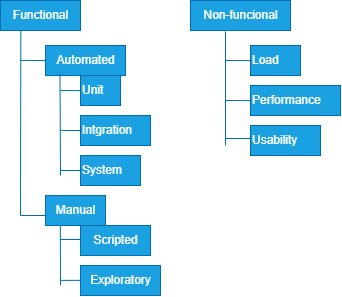

The diagram above was exported from draw.io. Its source (the exported page's mxGraphModel, read from the mxfile embedded in the PNG):
<mxGraphModel dx="642" dy="472" grid="1" gridSize="10" guides="1" tooltips="1" connect="1" arrows="1" fold="1" page="1" pageScale="1" pageWidth="850" pageHeight="1100" math="0" shadow="0">
  <root>
    <mxCell id="0" />
    <mxCell id="1" parent="0" />
    <mxCell id="2" value="Functional" style="text;html=1;align=center;verticalAlign=middle;resizable=0;points=[];autosize=1;strokeColor=#006EAF;fillColor=#1ba1e2;fontColor=#ffffff;" vertex="1" parent="1">
      <mxGeometry x="120" y="95" width="80" height="30" as="geometry" />
    </mxCell>
    <mxCell id="3" value="Automated" style="text;html=1;align=center;verticalAlign=middle;resizable=0;points=[];autosize=1;strokeColor=#006EAF;fillColor=#1ba1e2;fontColor=#ffffff;" vertex="1" parent="1">
      <mxGeometry x="165" y="140" width="80" height="30" as="geometry" />
    </mxCell>
    <mxCell id="4" value="Unit" style="text;html=1;align=left;verticalAlign=middle;resizable=0;points=[];autosize=1;strokeColor=#006EAF;fillColor=#1ba1e2;fontColor=#ffffff;" vertex="1" parent="1">
      <mxGeometry x="200" y="170" width="40" height="30" as="geometry" />
    </mxCell>
    <mxCell id="5" value="Intgration" style="text;html=1;align=left;verticalAlign=middle;resizable=0;points=[];autosize=1;strokeColor=#006EAF;fillColor=#1ba1e2;fontColor=#ffffff;" vertex="1" parent="1">
      <mxGeometry x="200" y="210" width="70" height="30" as="geometry" />
    </mxCell>
    <mxCell id="6" value="System" style="text;html=1;align=left;verticalAlign=middle;resizable=0;points=[];autosize=1;strokeColor=#006EAF;fillColor=#1ba1e2;fontColor=#ffffff;" vertex="1" parent="1">
      <mxGeometry x="200" y="250" width="60" height="30" as="geometry" />
    </mxCell>
    <mxCell id="7" value="Manual" style="text;html=1;align=center;verticalAlign=middle;resizable=0;points=[];autosize=1;strokeColor=#006EAF;fillColor=#1ba1e2;fontColor=#ffffff;" vertex="1" parent="1">
      <mxGeometry x="165" y="290" width="60" height="30" as="geometry" />
    </mxCell>
    <mxCell id="8" value="Scripted" style="text;html=1;align=center;verticalAlign=middle;resizable=0;points=[];autosize=1;strokeColor=#006EAF;fillColor=#1ba1e2;fontColor=#ffffff;" vertex="1" parent="1">
      <mxGeometry x="200" y="320" width="70" height="30" as="geometry" />
    </mxCell>
    <mxCell id="9" value="Exploratory" style="text;html=1;align=center;verticalAlign=middle;resizable=0;points=[];autosize=1;strokeColor=#006EAF;fillColor=#1ba1e2;fontColor=#ffffff;" vertex="1" parent="1">
      <mxGeometry x="200" y="360" width="80" height="30" as="geometry" />
    </mxCell>
    <mxCell id="10" value="Non-funcional" style="text;html=1;align=center;verticalAlign=middle;resizable=0;points=[];autosize=1;strokeColor=#006EAF;fillColor=#1ba1e2;fontColor=#ffffff;" vertex="1" parent="1">
      <mxGeometry x="310" y="95" width="100" height="30" as="geometry" />
    </mxCell>
    <mxCell id="11" value="Load" style="text;html=1;align=left;verticalAlign=middle;resizable=0;points=[];autosize=1;strokeColor=#006EAF;fillColor=#1ba1e2;fontColor=#ffffff;" vertex="1" parent="1">
      <mxGeometry x="370" y="140" width="50" height="30" as="geometry" />
    </mxCell>
    <mxCell id="12" value="Performance" style="text;html=1;align=left;verticalAlign=middle;resizable=0;points=[];autosize=1;strokeColor=#006EAF;fillColor=#1ba1e2;fontColor=#ffffff;" vertex="1" parent="1">
      <mxGeometry x="370" y="180" width="90" height="30" as="geometry" />
    </mxCell>
    <mxCell id="13" value="Usability" style="text;html=1;align=left;verticalAlign=middle;resizable=0;points=[];autosize=1;strokeColor=#006EAF;fillColor=#1ba1e2;fontColor=#ffffff;" vertex="1" parent="1">
      <mxGeometry x="370" y="220" width="70" height="30" as="geometry" />
    </mxCell>
    <mxCell id="14" value="" style="endArrow=none;html=1;entryX=0.35;entryY=1.033;entryDx=0;entryDy=0;entryPerimeter=0;fontColor=#7e82f1;fillColor=#1ba1e2;strokeColor=#006EAF;" edge="1" parent="1" target="10">
      <mxGeometry width="50" height="50" relative="1" as="geometry">
        <mxPoint x="345" y="240" as="sourcePoint" />
        <mxPoint x="375" y="370" as="targetPoint" />
      </mxGeometry>
    </mxCell>
    <mxCell id="15" value="" style="endArrow=none;html=1;entryX=0.014;entryY=0.433;entryDx=0;entryDy=0;entryPerimeter=0;fontColor=#7e82f1;fillColor=#1ba1e2;strokeColor=#006EAF;" edge="1" parent="1" target="13">
      <mxGeometry width="50" height="50" relative="1" as="geometry">
        <mxPoint x="345" y="233" as="sourcePoint" />
        <mxPoint x="375" y="370" as="targetPoint" />
      </mxGeometry>
    </mxCell>
    <mxCell id="16" value="" style="endArrow=none;html=1;entryX=0.002;entryY=0.504;entryDx=0;entryDy=0;entryPerimeter=0;fontColor=#7e82f1;fillColor=#1ba1e2;strokeColor=#006EAF;" edge="1" parent="1" target="12">
      <mxGeometry width="50" height="50" relative="1" as="geometry">
        <mxPoint x="345" y="195" as="sourcePoint" />
        <mxPoint x="372.99" y="194.86" as="targetPoint" />
      </mxGeometry>
    </mxCell>
    <mxCell id="17" value="" style="endArrow=none;html=1;entryX=0.02;entryY=0.504;entryDx=0;entryDy=0;entryPerimeter=0;fontColor=#7e82f1;fillColor=#1ba1e2;strokeColor=#006EAF;" edge="1" parent="1" target="11">
      <mxGeometry width="50" height="50" relative="1" as="geometry">
        <mxPoint x="345" y="155" as="sourcePoint" />
        <mxPoint x="370" y="154.86" as="targetPoint" />
      </mxGeometry>
    </mxCell>
    <mxCell id="18" value="" style="endArrow=none;html=1;entryX=0.254;entryY=1.025;entryDx=0;entryDy=0;entryPerimeter=0;fontColor=#7e82f1;fillColor=#1ba1e2;strokeColor=#006EAF;" edge="1" parent="1" target="2">
      <mxGeometry width="50" height="50" relative="1" as="geometry">
        <mxPoint x="140" y="310" as="sourcePoint" />
        <mxPoint x="270" y="230" as="targetPoint" />
      </mxGeometry>
    </mxCell>
    <mxCell id="19" value="" style="endArrow=none;html=1;entryX=0.003;entryY=0.501;entryDx=0;entryDy=0;entryPerimeter=0;fontColor=#7e82f1;fillColor=#1ba1e2;strokeColor=#006EAF;" edge="1" parent="1" target="3">
      <mxGeometry width="50" height="50" relative="1" as="geometry">
        <mxPoint x="140" y="154.89" as="sourcePoint" />
        <mxPoint x="166" y="155.01" as="targetPoint" />
      </mxGeometry>
    </mxCell>
    <mxCell id="21" value="" style="endArrow=none;html=1;fontColor=#7e82f1;fillColor=#1ba1e2;strokeColor=#006EAF;" edge="1" parent="1">
      <mxGeometry width="50" height="50" relative="1" as="geometry">
        <mxPoint x="140" y="310" as="sourcePoint" />
        <mxPoint x="166" y="310" as="targetPoint" />
      </mxGeometry>
    </mxCell>
    <mxCell id="22" value="" style="endArrow=none;html=1;entryX=0.181;entryY=0.956;entryDx=0;entryDy=0;entryPerimeter=0;fontColor=#7e82f1;fillColor=#1ba1e2;strokeColor=#006EAF;" edge="1" parent="1" target="3">
      <mxGeometry width="50" height="50" relative="1" as="geometry">
        <mxPoint x="180" y="270" as="sourcePoint" />
        <mxPoint x="210" y="180" as="targetPoint" />
      </mxGeometry>
    </mxCell>
    <mxCell id="23" value="" style="endArrow=none;html=1;entryX=-0.007;entryY=0.504;entryDx=0;entryDy=0;entryPerimeter=0;fontColor=#7e82f1;fillColor=#1ba1e2;strokeColor=#006EAF;" edge="1" parent="1" target="4">
      <mxGeometry width="50" height="50" relative="1" as="geometry">
        <mxPoint x="180" y="185" as="sourcePoint" />
        <mxPoint x="210" y="180" as="targetPoint" />
      </mxGeometry>
    </mxCell>
    <mxCell id="24" value="" style="endArrow=none;html=1;entryX=-0.007;entryY=0.504;entryDx=0;entryDy=0;entryPerimeter=0;fontColor=#7e82f1;fillColor=#1ba1e2;strokeColor=#006EAF;" edge="1" parent="1">
      <mxGeometry width="50" height="50" relative="1" as="geometry">
        <mxPoint x="180.14" y="224.94" as="sourcePoint" />
        <mxPoint x="199.85999999999996" y="225.05999999999995" as="targetPoint" />
      </mxGeometry>
    </mxCell>
    <mxCell id="25" value="" style="endArrow=none;html=1;entryX=-0.007;entryY=0.504;entryDx=0;entryDy=0;entryPerimeter=0;fontColor=#7e82f1;fillColor=#1ba1e2;strokeColor=#006EAF;" edge="1" parent="1">
      <mxGeometry width="50" height="50" relative="1" as="geometry">
        <mxPoint x="180.28" y="264.94" as="sourcePoint" />
        <mxPoint x="199.99999999999997" y="265.05999999999995" as="targetPoint" />
      </mxGeometry>
    </mxCell>
    <mxCell id="26" value="" style="endArrow=none;html=1;entryX=0.247;entryY=1.02;entryDx=0;entryDy=0;entryPerimeter=0;fontColor=#7e82f1;fillColor=#1ba1e2;strokeColor=#006EAF;" edge="1" parent="1" target="7">
      <mxGeometry width="50" height="50" relative="1" as="geometry">
        <mxPoint x="180" y="380" as="sourcePoint" />
        <mxPoint x="190" y="320" as="targetPoint" />
      </mxGeometry>
    </mxCell>
    <mxCell id="27" value="" style="endArrow=none;html=1;fontColor=#7e82f1;fillColor=#1ba1e2;strokeColor=#006EAF;" edge="1" parent="1">
      <mxGeometry width="50" height="50" relative="1" as="geometry">
        <mxPoint x="180" y="334" as="sourcePoint" />
        <mxPoint x="200" y="334" as="targetPoint" />
      </mxGeometry>
    </mxCell>
    <mxCell id="28" value="" style="endArrow=none;html=1;fontColor=#7e82f1;fillColor=#1ba1e2;strokeColor=#006EAF;" edge="1" parent="1">
      <mxGeometry width="50" height="50" relative="1" as="geometry">
        <mxPoint x="180" y="374.87" as="sourcePoint" />
        <mxPoint x="200" y="374.87" as="targetPoint" />
      </mxGeometry>
    </mxCell>
  </root>
</mxGraphModel>